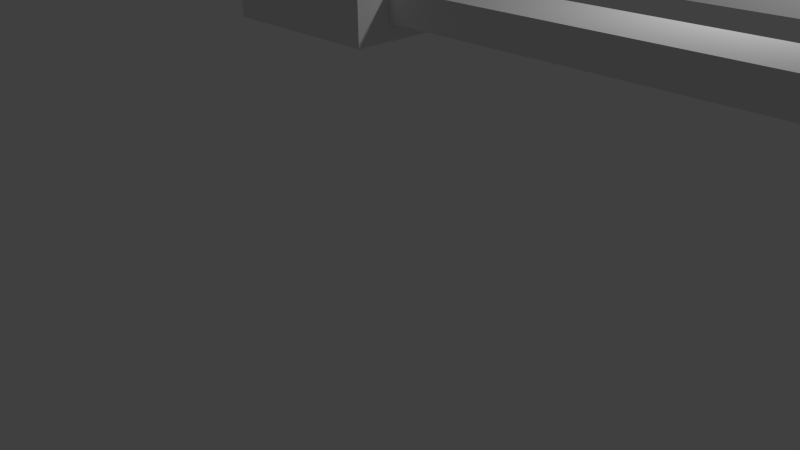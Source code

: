 # Source: balcony_railing.blend  (saved by Blender 2.75.0; exported with 4.5.12 LTS)
import bpy
from mathutils import Matrix  # noqa: F401  (used for matrix-valued properties, if any)

bpy.ops.wm.read_factory_settings(use_empty=True)
scene = bpy.context.scene
scene.name = 'Scene'

# ---- collections
col_collection_1 = bpy.data.collections.new('Collection 1'); scene.collection.children.link(col_collection_1)

# ---- materials (node trees are filled in below, after node groups)
mat_material = bpy.data.materials.new('Material')
mat_material.alpha_threshold = 0.0
mat_material.use_transparent_shadow = False
mat_material.roughness = 0.5
mat_material.line_color = (0.0, 0.0, 0.0, 1.0)

# ---- material node trees

# ---- world
world_world = bpy.data.worlds.new('World'); scene.world = world_world
world_world.color = (0.05088, 0.05088, 0.05088)
world_world.use_sun_shadow = False
world_world.sun_shadow_jitter_overblur = 0.0
world_world.cycles.sampling_method = 'MANUAL'
world_world.cycles.sample_map_resolution = 256

# ---- cameras
cam_camera = bpy.data.cameras.new('Camera')
cam_camera.clip_end = 100.0
cam_camera.lens = 35.0
cam_camera.sensor_width = 32.0
cam_camera.sensor_height = 18.0
cam_camera.ortho_scale = 7.314
cam_camera.dof.focus_distance = 0.0
cam_camera.dof.aperture_fstop = 128.0

# ---- lights
light_lamp = bpy.data.lights.new('Lamp', 'POINT')
light_lamp.transmission_factor = 0.0
light_lamp.cutoff_distance = 30.0
light_lamp.energy = 100.0
light_lamp.shadow_buffer_clip_start = 1.001
light_lamp.shadow_soft_size = 0.1
light_lamp.shadow_maximum_resolution = 0.006
light_lamp.use_absolute_resolution = True
light_lamp.cycles.use_multiple_importance_sampling = False

# ---- meshes
me_cube_007 = bpy.data.meshes.new('Cube.007')
me_cube_007.from_pydata([(3.289, 4.066, -4.167), (3.289, -0.1002, -4.167), (-0.8775, -0.1002, -4.167), (-0.8775, 4.066, -4.167), (3.289, 4.066, -0.0001314), (3.289, -0.1002, -0.0001314), (-0.8775, -0.1002, -0.0001314), (-0.8775, 4.066, -0.0001314), (3.289, 29.07, -4.167), (3.289, 24.9, -4.167), (-0.8775, 24.9, -4.167), (-0.8775, 29.07, -4.167), (3.289, 29.07, -0.0001323), (3.289, 24.9, -0.0001323), (-0.8775, 24.9, -0.0001323), (-0.8775, 29.07, -0.0001323), (2.478, 20.73, -2.557), (2.478, 8.233, -2.557), (1.836, 8.233, -2.557), (1.836, 20.73, -2.557), (2.478, 20.73, -1.375), (2.478, 8.233, -1.375), (1.836, 8.233, -1.375), (1.836, 20.73, -1.375), (25.02, 19.69, -2.786), (2.099, 19.69, -2.786), (2.099, 20.86, -2.786), (25.02, 20.86, -2.786), (25.02, 19.69, -1.096), (2.099, 19.69, -1.096), (2.099, 20.86, -1.096), (25.02, 20.86, -1.096), (24.79, 8.273, -2.786), (1.875, 8.273, -2.786), (1.875, 9.439, -2.786), (24.79, 9.439, -2.786), (24.79, 8.273, -1.096), (1.875, 8.273, -1.096), (1.875, 9.439, -1.096), (24.79, 9.439, -1.096), (2.206, 25.9, -3.083), (2.206, 3.066, -3.083), (0.2058, 3.066, -3.083), (0.2058, 25.9, -3.083), (2.206, 25.9, -0.5907), (2.206, 3.066, -0.5907), (0.2058, 3.066, -0.5907), (0.2058, 25.9, -0.5907), (25.12, 25.98, -3.083), (2.289, 25.98, -3.083), (2.289, 27.98, -3.083), (25.12, 27.98, -3.083), (25.12, 25.98, -1.083), (2.289, 25.98, -1.083), (2.289, 27.98, -1.083), (25.12, 27.98, -1.083), (25.12, 0.9831, -3.083), (2.289, 0.9831, -3.083), (2.289, 2.983, -3.083), (25.12, 2.983, -3.083), (25.12, 0.9831, -1.083), (2.289, 0.9831, -1.083), (2.289, 2.983, -1.083), (25.12, 2.983, -1.083), (3.541, 14.48, -2.557), (1.836, 14.48, -2.557), (3.541, 14.48, -1.375), (1.836, 14.48, -1.375), (23.88, 8.233, -2.557), (23.88, 20.73, -2.557), (24.52, 20.73, -2.557), (24.52, 8.233, -2.557), (23.88, 8.233, -1.375), (23.88, 20.73, -1.375), (24.52, 20.73, -1.375), (24.52, 8.233, -1.375), (22.81, 14.48, -2.557), (24.52, 14.48, -2.557), (22.81, 14.48, -1.375), (24.52, 14.48, -1.375)], [], [(0, 1, 2, 3), (4, 7, 6, 5), (0, 4, 5, 1), (1, 5, 6, 2), (2, 6, 7, 3), (4, 0, 3, 7), (8, 9, 10, 11), (12, 15, 14, 13), (8, 12, 13, 9), (9, 13, 14, 10), (10, 14, 15, 11), (12, 8, 11, 15), (64, 17, 18, 65), (66, 67, 22, 21), (64, 66, 21, 17), (17, 21, 22, 18), (16, 20, 66, 64), (20, 16, 19, 23), (24, 25, 26, 27), (28, 31, 30, 29), (24, 28, 29, 25), (25, 29, 30, 26), (26, 30, 31, 27), (28, 24, 27, 31), (32, 33, 34, 35), (36, 39, 38, 37), (32, 36, 37, 33), (33, 37, 38, 34), (34, 38, 39, 35), (36, 32, 35, 39), (40, 41, 42, 43), (44, 47, 46, 45), (40, 44, 45, 41), (41, 45, 46, 42), (42, 46, 47, 43), (44, 40, 43, 47), (48, 49, 50, 51), (52, 55, 54, 53), (48, 52, 53, 49), (49, 53, 54, 50), (50, 54, 55, 51), (52, 48, 51, 55), (56, 57, 58, 59), (60, 63, 62, 61), (56, 60, 61, 57), (57, 61, 62, 58), (58, 62, 63, 59), (60, 56, 59, 63), (20, 23, 67, 66), (16, 64, 65, 19), (76, 69, 70, 77), (78, 79, 74, 73), (76, 78, 73, 69), (69, 73, 74, 70), (68, 72, 78, 76), (72, 68, 71, 75), (72, 75, 79, 78), (68, 76, 77, 71)])
me_cube_007.polygons.foreach_set('material_index', [1, 1, 1, 1, 1, 1, 1, 1, 1, 1, 1, 1, 1, 1, 1, 1, 1, 1, 1, 1, 1, 1, 1, 1, 1, 1, 1, 1, 1, 1, 1, 1, 1, 1, 1, 1, 1, 1, 1, 1, 1, 1, 1, 1, 1, 1, 1, 1, 1, 1, 1, 1, 1, 1, 1, 1, 1, 1])
_uv = me_cube_007.uv_layers.new(name='UVMap')
_uv.uv.foreach_set('vector', [0.3429, 0.2123, 0.3429, 0.1393, 0.2699, 0.1393, 0.2699, 0.2123, 0.3429, 0.2123, 0.2699, 0.2123, 0.2699, 0.1393, 0.3429, 0.1393, 0.3429, 0.2123, 0.3429, 0.2123, 0.3429, 0.1393, 0.3429, 0.1393, 0.3429, 0.1393, 0.3429, 0.1393, 0.2699, 0.1393, 0.2699, 0.1393, 0.2699, 0.1393, 0.2699, 0.1393, 0.2699, 0.2123, 0.2699, 0.2123, 0.3429, 0.2123, 0.3429, 0.2123, 0.2699, 0.2123, 0.2699, 0.2123, 0.3429, 0.6501, 0.3429, 0.5771, 0.2699, 0.5771, 0.2699, 0.6501, 0.3429, 0.6501, 0.2699, 0.6501, 0.2699, 0.5771, 0.3429, 0.5771, 0.3429, 0.6501, 0.3429, 0.6501, 0.3429, 0.5771, 0.3429, 0.5771, 0.3429, 0.5771, 0.3429, 0.5771, 0.2699, 0.5771, 0.2699, 0.5771, 0.2699, 0.5771, 0.2699, 0.5771, 0.2699, 0.6501, 0.2699, 0.6501, 0.3429, 0.6501, 0.3429, 0.6501, 0.2699, 0.6501, 0.2699, 0.6501, 0.3708, 0.3947, 0.3286, 0.2852, 0.3174, 0.2852, 0.3174, 0.3947, 0.3708, 0.3947, 0.3174, 0.3947, 0.3174, 0.2852, 0.3286, 0.2852, 0.3708, 0.3947, 0.3708, 0.3947, 0.3286, 0.2852, 0.3286, 0.2852, 0.3286, 0.2852, 0.3286, 0.2852, 0.3174, 0.2852, 0.3174, 0.2852, 0.3286, 0.5041, 0.3286, 0.5041, 0.3708, 0.3947, 0.3708, 0.3947, 0.3286, 0.5041, 0.3286, 0.5041, 0.3174, 0.5041, 0.3174, 0.5041, 0.7234, 0.4859, 0.322, 0.4859, 0.322, 0.5063, 0.7234, 0.5063, 0.7234, 0.4859, 0.7234, 0.5063, 0.322, 0.5063, 0.322, 0.4859, 0.7234, 0.4859, 0.7234, 0.4859, 0.322, 0.4859, 0.322, 0.4859, 0.322, 0.4859, 0.322, 0.4859, 0.322, 0.5063, 0.322, 0.5063, 0.322, 0.5063, 0.322, 0.5063, 0.7234, 0.5063, 0.7234, 0.5063, 0.7234, 0.4859, 0.7234, 0.4859, 0.7234, 0.5063, 0.7234, 0.5063, 0.7194, 0.2859, 0.3181, 0.2859, 0.3181, 0.3063, 0.7194, 0.3063, 0.7194, 0.2859, 0.7194, 0.3063, 0.3181, 0.3063, 0.3181, 0.2859, 0.7194, 0.2859, 0.7194, 0.2859, 0.3181, 0.2859, 0.3181, 0.2859, 0.3181, 0.2859, 0.3181, 0.2859, 0.3181, 0.3063, 0.3181, 0.3063, 0.3181, 0.3063, 0.3181, 0.3063, 0.7194, 0.3063, 0.7194, 0.3063, 0.7194, 0.2859, 0.7194, 0.2859, 0.7194, 0.3063, 0.7194, 0.3063, 0.3239, 0.5946, 0.3239, 0.1947, 0.2889, 0.1947, 0.2889, 0.5946, 0.3239, 0.5946, 0.2889, 0.5946, 0.2889, 0.1947, 0.3239, 0.1947, 0.3239, 0.5946, 0.3239, 0.5946, 0.3239, 0.1947, 0.3239, 0.1947, 0.3239, 0.1947, 0.3239, 0.1947, 0.2889, 0.1947, 0.2889, 0.1947, 0.2889, 0.1947, 0.2889, 0.1947, 0.2889, 0.5946, 0.2889, 0.5946, 0.3239, 0.5946, 0.3239, 0.5946, 0.2889, 0.5946, 0.2889, 0.5946, 0.7252, 0.5961, 0.3253, 0.5961, 0.3253, 0.6311, 0.7252, 0.6311, 0.7252, 0.5961, 0.7252, 0.6311, 0.3253, 0.6311, 0.3253, 0.5961, 0.7252, 0.5961, 0.7252, 0.5961, 0.3253, 0.5961, 0.3253, 0.5961, 0.3253, 0.5961, 0.3253, 0.5961, 0.3253, 0.6311, 0.3253, 0.6311, 0.3253, 0.6311, 0.3253, 0.6311, 0.7252, 0.6311, 0.7252, 0.6311, 0.7252, 0.5961, 0.7252, 0.5961, 0.7252, 0.6311, 0.7252, 0.6311, 0.7252, 0.1583, 0.3253, 0.1583, 0.3253, 0.1933, 0.7252, 0.1933, 0.7252, 0.1583, 0.7252, 0.1933, 0.3253, 0.1933, 0.3253, 0.1583, 0.7252, 0.1583, 0.7252, 0.1583, 0.3253, 0.1583, 0.3253, 0.1583, 0.3253, 0.1583, 0.3253, 0.1583, 0.3253, 0.1933, 0.3253, 0.1933, 0.3253, 0.1933, 0.3253, 0.1933, 0.7252, 0.1933, 0.7252, 0.1933, 0.7252, 0.1583, 0.7252, 0.1583, 0.7252, 0.1933, 0.7252, 0.1933, 0.3286, 0.5041, 0.3174, 0.5041, 0.3174, 0.3947, 0.3708, 0.3947, 0.3286, 0.5041, 0.3708, 0.3947, 0.3174, 0.3947, 0.3174, 0.5041, 0.6612, 0.3947, 0.7034, 0.5041, 0.7146, 0.5041, 0.7146, 0.3947, 0.6612, 0.3947, 0.7146, 0.3947, 0.7146, 0.5041, 0.7034, 0.5041, 0.6612, 0.3947, 0.6612, 0.3947, 0.7034, 0.5041, 0.7034, 0.5041, 0.7034, 0.5041, 0.7034, 0.5041, 0.7146, 0.5041, 0.7146, 0.5041, 0.7034, 0.2852, 0.7034, 0.2852, 0.6612, 0.3947, 0.6612, 0.3947, 0.7034, 0.2852, 0.7034, 0.2852, 0.7146, 0.2852, 0.7146, 0.2852, 0.7034, 0.2852, 0.7146, 0.2852, 0.7146, 0.3947, 0.6612, 0.3947, 0.7034, 0.2852, 0.6612, 0.3947, 0.7146, 0.3947, 0.7146, 0.2852])
me_cube_007.materials.append(None)
me_cube_007.materials.append(mat_material)
me_cube_007.materials.append(None)
me_cube_007.materials.append(None)
me_cube_007.materials.append(None)
me_cube_007.materials.append(None)
me_cube_007.materials.append(None)
me_cube_007.materials.append(None)
me_cube_007.materials.append(None)
me_cube_007.materials.append(None)
me_cube_007.use_remesh_preserve_volume = False
me_cube_007.use_remesh_preserve_attributes = False
me_cube_007.use_mirror_vertex_groups = False
me_cube_007.update()

# ---- objects
ob_lamp = bpy.data.objects.new('Lamp', light_lamp)
ob_camera = bpy.data.objects.new('Camera', cam_camera)
ob_cube_007 = bpy.data.objects.new('Cube.007', me_cube_007)

# ---- transforms, parenting, visibility, modifiers, constraints
ob_lamp.location = (4.076, 0.7802, -1.8)
ob_lamp.rotation_euler = (-0.7412, -1.27, 2.954)
ob_lamp.scale = (0.9981, 0.7661, 0.5958)
ob_lamp.lock_rotations_4d = False
ob_lamp.empty_display_type = 'ARROWS'
ob_lamp.color = (0.0, 0.0, 0.0, 0.0)
ob_lamp.lineart.crease_threshold = 0.0
ob_camera.location = (7.481, 0.9818, -9.313)
ob_camera.rotation_euler = (2.669, -0.8149, 0.01577)
ob_camera.scale = (0.9999, 0.487, 0.8731)
ob_camera.lock_rotations_4d = False
ob_camera.empty_display_type = 'ARROWS'
ob_camera.color = (0.0, 0.0, 0.0, 0.0)
ob_camera.display_type = 'WIRE'
ob_camera.lineart.crease_threshold = 0.0
ob_cube_007.location = (-0.5788, 2.546, -3.757)
ob_cube_007.rotation_euler = (1.571, -0.0, 0.0)
ob_cube_007.scale = (0.48, 0.3798, 0.1728)
ob_cube_007.lock_rotations_4d = False
ob_cube_007.empty_display_type = 'ARROWS'
ob_cube_007.lineart.crease_threshold = 0.0

# ---- collection membership
col_collection_1.objects.link(ob_lamp)
col_collection_1.objects.link(ob_camera)
col_collection_1.objects.link(ob_cube_007)

# ---- scene / render settings (as saved in the file)
scene.camera = ob_camera
scene.frame_start = 1; scene.frame_end = 250; scene.frame_set(1)
scene.render.engine = 'BLENDER_EEVEE_NEXT'
scene.render.resolution_percentage = 50
scene.render.dither_intensity = 0.0
scene.cycles.use_denoising = False
scene.cycles.samples = 10
scene.cycles.sampling_pattern = 'TABULATED_SOBOL'
scene.cycles.light_sampling_threshold = 0.0
scene.cycles.use_adaptive_sampling = False
scene.cycles.use_light_tree = False
scene.cycles.blur_glossy = 0.0
scene.cycles.pixel_filter_type = 'GAUSSIAN'
scene.cycles.sample_clamp_indirect = 0.0
scene.view_settings.view_transform = 'Standard'
bpy.context.view_layer.update()
